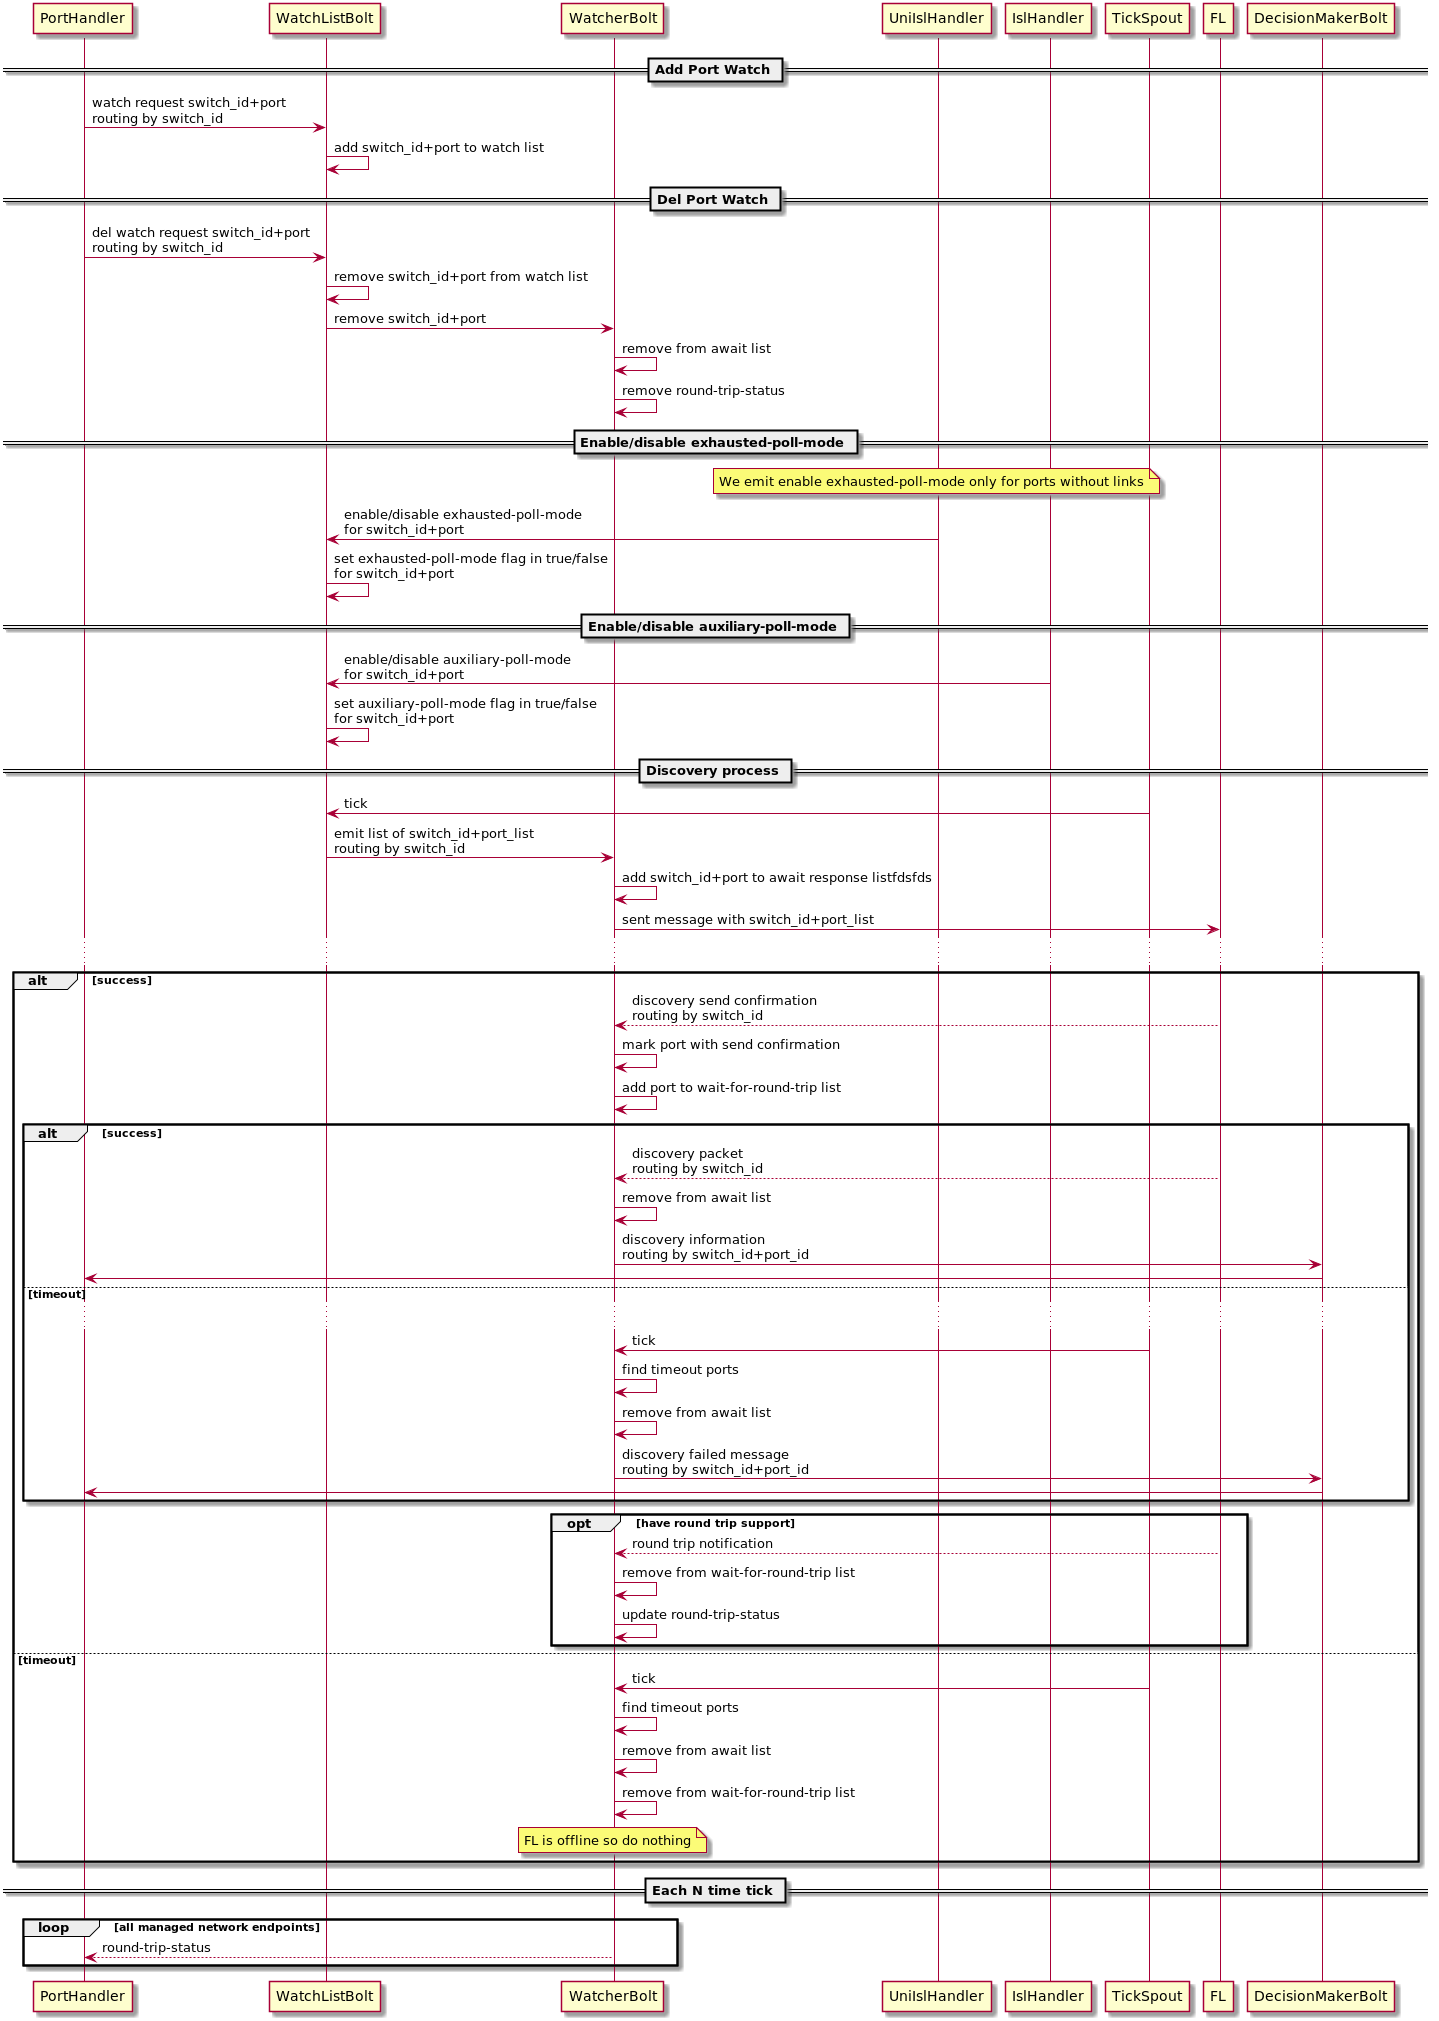

The diagram above was rendered by PlantUML. Its source (embedded in the PNG):
@startuml

== Add Port Watch ==
PortHandler -> WatchListBolt: watch request switch_id+port\nrouting by switch_id
WatchListBolt -> WatchListBolt: add switch_id+port to watch list

== Del Port Watch ==
PortHandler -> WatchListBolt: del watch request switch_id+port\nrouting by switch_id
WatchListBolt -> WatchListBolt: remove switch_id+port from watch list
WatchListBolt -> WatcherBolt: remove switch_id+port
WatcherBolt -> WatcherBolt: remove from await list
WatcherBolt -> WatcherBolt: remove round-trip-status

== Enable/disable exhausted-poll-mode ==
note over UniIslHandler
	We emit enable exhausted-poll-mode only for ports without links
end note
UniIslHandler -> WatchListBolt: enable/disable exhausted-poll-mode\nfor switch_id+port
WatchListBolt -> WatchListBolt: set exhausted-poll-mode flag in true/false\nfor switch_id+port

== Enable/disable auxiliary-poll-mode ==
IslHandler -> WatchListBolt: enable/disable auxiliary-poll-mode\nfor switch_id+port
WatchListBolt -> WatchListBolt: set auxiliary-poll-mode flag in true/false\nfor switch_id+port

== Discovery process ==
TickSpout -> WatchListBolt: tick
WatchListBolt -> WatcherBolt: emit list of switch_id+port_list\nrouting by switch_id

WatcherBolt -> WatcherBolt: add switch_id+port to await response listfdsfds
WatcherBolt -> FL: sent message with switch_id+port_list
...
alt success
FL --> WatcherBolt: discovery send confirmation\nrouting by switch_id
WatcherBolt -> WatcherBolt: mark port with send confirmation
WatcherBolt -> WatcherBolt: add port to wait-for-round-trip list
    alt success
    FL --> WatcherBolt: discovery packet\nrouting by switch_id
    WatcherBolt -> WatcherBolt: remove from await list
    WatcherBolt -> DecisionMakerBolt: discovery information\nrouting by switch_id+port_id
    DecisionMakerBolt -> PortHandler

    else timeout
    ...
    TickSpout -> WatcherBolt: tick
    WatcherBolt -> WatcherBolt: find timeout ports
    WatcherBolt -> WatcherBolt: remove from await list
    WatcherBolt -> DecisionMakerBolt: discovery failed message\nrouting by switch_id+port_id
    DecisionMakerBolt -> PortHandler
    end alt

    opt have round trip support
        FL --> WatcherBolt: round trip notification
        WatcherBolt -> WatcherBolt: remove from wait-for-round-trip list
        WatcherBolt -> WatcherBolt: update round-trip-status
    end opt
else timeout
TickSpout -> WatcherBolt: tick
WatcherBolt -> WatcherBolt: find timeout ports
WatcherBolt -> WatcherBolt: remove from await list
WatcherBolt -> WatcherBolt: remove from wait-for-round-trip list
note over WatcherBolt
	FL is offline so do nothing
end note

end

== Each N time tick ==
loop all managed network endpoints
    WatcherBolt --> PortHandler: round-trip-status
end loop

@enduml